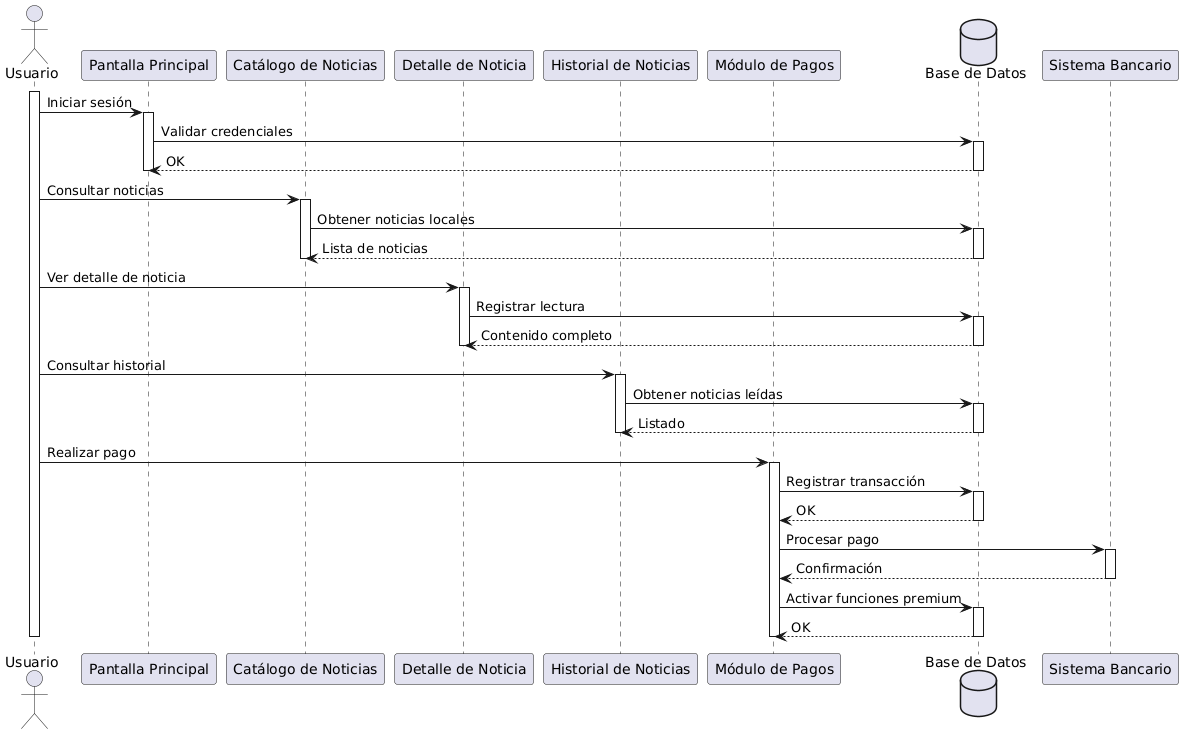

The diagram above was rendered by PlantUML. Its source (embedded in the PNG):
@startuml
actor Usuario as U

participant "Pantalla Principal" as PP
participant "Catálogo de Noticias" as CN
participant "Detalle de Noticia" as DN
participant "Historial de Noticias" as HN
participant "Módulo de Pagos" as MP
database "Base de Datos" as DB

activate U

U -> PP : Iniciar sesión
activate PP
PP -> DB : Validar credenciales
activate DB
DB --> PP : OK
deactivate DB
deactivate PP

U -> CN : Consultar noticias
activate CN
CN -> DB : Obtener noticias locales
activate DB
DB --> CN : Lista de noticias
deactivate DB
deactivate CN

U -> DN : Ver detalle de noticia
activate DN
DN -> DB : Registrar lectura
activate DB
DB --> DN : Contenido completo
deactivate DB
deactivate DN

U -> HN : Consultar historial
activate HN
HN -> DB : Obtener noticias leídas
activate DB
DB --> HN : Listado
deactivate DB
deactivate HN

U -> MP : Realizar pago
activate MP
MP -> DB : Registrar transacción
activate DB
DB --> MP : OK
deactivate DB
MP -> "Sistema Bancario" : Procesar pago
activate "Sistema Bancario"
"Sistema Bancario" --> MP : Confirmación
deactivate "Sistema Bancario"
MP -> DB : Activar funciones premium
activate DB
DB --> MP : OK
deactivate DB
deactivate MP

deactivate U
@enduml